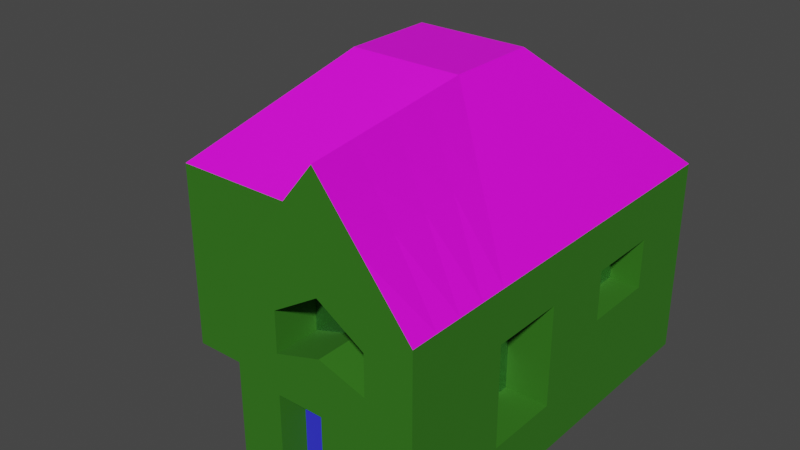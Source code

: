 # Source: ouse3.blend  (saved by Blender 2.90.8; exported with 4.5.12 LTS)
import bpy
from mathutils import Matrix  # noqa: F401  (used for matrix-valued properties, if any)

bpy.ops.wm.read_factory_settings(use_empty=True)
scene = bpy.context.scene
scene.name = 'Scene'

# ---- collections
col_collection = bpy.data.collections.new('Collection'); scene.collection.children.link(col_collection)

# ---- images (referenced by path relative to the original .blend; pixels are not part of the script)
import os
ASSET_DIR = os.environ.get("B2B_ASSET_DIR", "")  # directory of the original .blend (textures are referenced by path, not embedded)
HERE = os.path.dirname(os.path.abspath(__file__))  # packed textures are extracted next to this script under _unpacked/

def load_image(name, relpath, width, height, colorspace="sRGB"):
    """Load a texture the original file referenced (path relative to the .blend, or extracted next to this script)."""
    p = next((c for c in (os.path.join(HERE, relpath), os.path.join(ASSET_DIR, relpath)) if relpath and os.path.exists(c)), "")
    if p:
        img = bpy.data.images.load(p, check_existing=True)
        img.name = name
    else:  # same state as the original file: an image datablock whose file is absent (Cycles renders it pink)
        img = bpy.data.images.new(name, width, height)
        img.source = "FILE"
        img.filepath = "//" + (relpath or name)
    img.colorspace_settings.name = colorspace
    return img
img_snowyground_jpg = load_image('snowyground.jpg', 'snowyground.jpg', 1024, 1024, 'sRGB')

# ---- materials (node trees are filled in below, after node groups)
mat_house = bpy.data.materials.new('House')
mat_house.alpha_threshold = 0.0
mat_house.use_transparent_shadow = False
mat_house.line_color = (0.0, 0.0, 0.0, 1.0)
mat_material = bpy.data.materials.new('Material')
mat_material.use_transparent_shadow = False
mat_material_001 = bpy.data.materials.new('Material.001')
mat_material_001.use_transparent_shadow = False
mat_material_002 = bpy.data.materials.new('Material.002')
mat_material_002.use_transparent_shadow = False

# ---- material node trees
mat_house.use_nodes = True; mat_house.node_tree.nodes.clear()
_N = mat_house.node_tree.nodes; _L = mat_house.node_tree.links
n0 = _N.new('ShaderNodeOutputMaterial'); n0.name = 'Material Output'; n0.location = (300, 300)
n1 = _N.new('ShaderNodeBsdfPrincipled'); n1.name = 'Principled BSDF'; n1.location = (10, 300)
n1.distribution = 'GGX'
n1.subsurface_method = 'BURLEY'
n1.inputs[0].default_value = (0.02985, 0.1679, 0.007227, 1.0)
n1.inputs[2].default_value = 0.8972
n1.inputs[3].default_value = 1.45
n1.inputs[13].default_value = 0.3674
n1.inputs[27].default_value = (0.0, 0.0, 0.0, 1.0)
n1.inputs[28].default_value = 1.0
_L.new(n1.outputs[0], n0.inputs[0])
n0.is_active_output = True
mat_material.use_nodes = True; mat_material.node_tree.nodes.clear()
_N = mat_material.node_tree.nodes; _L = mat_material.node_tree.links
n0 = _N.new('ShaderNodeBsdfPrincipled'); n0.name = 'Principled BSDF'; n0.location = (10, 300)
n0.distribution = 'GGX'
n0.subsurface_method = 'BURLEY'
n0.inputs[0].default_value = (0.02751, 0.02745, 0.8, 1.0)
n0.inputs[2].default_value = 0.8646
n0.inputs[3].default_value = 1.45
n0.inputs[27].default_value = (0.0, 0.0, 0.0, 1.0)
n0.inputs[28].default_value = 1.0
n1 = _N.new('ShaderNodeOutputMaterial'); n1.name = 'Material Output'; n1.location = (300, 300)
_L.new(n0.outputs[0], n1.inputs[0])
n1.is_active_output = True
mat_material_001.use_nodes = True; mat_material_001.node_tree.nodes.clear()
_N = mat_material_001.node_tree.nodes; _L = mat_material_001.node_tree.links
n0 = _N.new('ShaderNodeBsdfPrincipled'); n0.name = 'Principled BSDF'; n0.location = (10, 300)
n0.distribution = 'GGX'
n0.subsurface_method = 'BURLEY'
n0.inputs[0].default_value = (0.5442, 0.638, 0.8, 1.0)
n0.inputs[1].default_value = 1.0
n0.inputs[2].default_value = 0.0
n0.inputs[3].default_value = 1.45
n0.inputs[27].default_value = (0.0, 0.0, 0.0, 1.0)
n0.inputs[28].default_value = 1.0
n1 = _N.new('ShaderNodeOutputMaterial'); n1.name = 'Material Output'; n1.location = (300, 300)
_L.new(n0.outputs[0], n1.inputs[0])
n1.is_active_output = True
mat_material_002.use_nodes = True; mat_material_002.node_tree.nodes.clear()
_N = mat_material_002.node_tree.nodes; _L = mat_material_002.node_tree.links
n0 = _N.new('ShaderNodeBsdfPrincipled'); n0.name = 'Principled BSDF'; n0.location = (10, 300)
n0.distribution = 'GGX'
n0.subsurface_method = 'BURLEY'
n0.inputs[3].default_value = 1.45
n0.inputs[27].default_value = (0.0, 0.0, 0.0, 1.0)
n0.inputs[28].default_value = 1.0
n1 = _N.new('ShaderNodeOutputMaterial'); n1.name = 'Material Output'; n1.location = (300, 300)
n2 = _N.new('ShaderNodeTexImage'); n2.name = 'Image Texture'; n2.location = (-280, 260)
n2.image = img_snowyground_jpg
_L.new(n0.outputs[0], n1.inputs[0])
_L.new(n2.outputs[0], n0.inputs[0])
n1.is_active_output = True

# ---- world
world_world = bpy.data.worlds.new('World'); scene.world = world_world
world_world.use_nodes = True; world_world.node_tree.nodes.clear()
_N = world_world.node_tree.nodes; _L = world_world.node_tree.links
n0 = _N.new('ShaderNodeOutputWorld'); n0.name = 'World Output'; n0.location = (300, 300)
n1 = _N.new('ShaderNodeBackground'); n1.name = 'Background'; n1.location = (10, 300)
n1.inputs[0].default_value = (0.05088, 0.05088, 0.05088, 1.0)
_L.new(n1.outputs[0], n0.inputs[0])
n0.is_active_output = True
world_world.color = (0.05088, 0.05088, 0.05088)
world_world.use_sun_shadow = False
world_world.sun_shadow_jitter_overblur = 0.0

# ---- meshes
me_cube = bpy.data.meshes.new('Cube')
me_cube.from_pydata([(1.0, 1.0, 1.0), (1.0, 1.0, -1.0), (1.0, -1.0, 1.0), (1.0, -1.0, -1.0), (-1.0, 1.0, 1.0), (-1.0, 1.0, -1.0), (-1.0, -1.0, 1.0), (-1.0, -1.0, -1.0), (0.3201, -0.3201, 2.13), (-0.3201, -0.3201, 2.13), (0.3201, 0.3201, 2.13), (-0.3201, 0.3201, 2.13), (1.0, -1.0, 1.0), (-1.0, -1.0, 1.0), (1.0, 1.0, 1.0), (-1.0, 1.0, 1.0), (1.0, 1.0, 0.0), (-1.0, -1.0, 0.0), (1.0, -1.0, 0.0), (-1.0, 1.0, 0.0), (0.0, 1.0, -1.0), (0.0, -1.0, 1.0), (0.0, -1.0, -1.0), (0.0, 1.0, 1.0), (0.0, -1.0, 1.0), (0.0, 1.0, 1.0), (0.0, -0.3201, 2.13), (0.0, 0.3201, 2.13), (0.0, 1.0, 0.0), (0.0, -1.0, 0.0), (0.5, -1.0, -1.0), (0.5, 1.0, 1.0), (0.5, 1.0, 1.0), (0.16, 0.3201, 2.13), (0.5, 1.0, 0.0), (0.5, 1.0, -1.0), (0.3186, -0.3047, 2.13), (0.5, -1.0, 1.0), (0.16, -0.3201, 2.13), (-0.5, 1.0, -1.0), (-0.5, -1.0, 1.0), (-0.5, -1.0, 1.0), (-0.16, -0.3201, 2.13), (-0.5, -1.0, 0.0), (-0.5, -1.0, -1.0), (-0.5, 1.0, 1.0), (-0.5, 1.0, 1.0), (-0.16, 0.3201, 2.13), (-0.5, 1.0, 0.0), (1.0, -1.721, 0.0), (1.0, -1.721, -1.0), (0.5, -1.721, -1.0), (1.0, -1.721, 1.0), (0.5, -1.721, 2.13), (0.0, -1.721, 1.0), (0.5, -1.721, 0.0), (0.0, -1.721, 0.0), (0.0, -1.721, -1.0), (0.25, 1.0, -1.0), (0.1593, -0.6523, 1.565), (0.25, -1.0, 1.0), (0.08002, -0.3201, 2.13), (0.25, -1.0, -1.0), (0.25, 1.0, 1.0), (0.25, 1.0, 1.0), (0.08002, 0.3201, 2.13), (0.25, 1.0, 0.0), (0.25, -1.721, 1.565), (0.25, -1.721, 0.0), (0.25, -1.721, -1.0), (0.75, -1.0, -1.0), (0.75, 1.0, 1.0), (0.75, 1.0, 1.0), (0.2401, 0.3201, 2.13), (0.75, 1.0, 0.0), (0.75, 1.0, -1.0), (0.6593, -0.6523, 1.565), (0.75, -1.0, 1.0), (0.2401, -0.3201, 2.13), (0.75, -1.721, -1.0), (0.75, -1.721, 1.565), (0.75, -1.721, 0.0), (-1.0, -1.0, 0.5), (1.0, 1.0, 0.5), (1.0, -1.0, 0.5), (-1.0, 1.0, 0.5), (0.0, 1.0, 0.5), (0.0, -1.0, 0.5), (0.5, 1.0, 0.5), (-0.5, 1.0, 0.5), (-0.5, -1.0, 0.5), (1.0, -1.721, 0.5), (0.0, -1.721, 0.5), (0.5, -1.721, 1.065), (0.25, -1.721, 0.7824), (0.25, 1.0, 0.5), (0.75, -1.721, 0.7824), (0.75, 1.0, 0.5), (1.0, 1.0, -0.5), (1.0, -1.0, -0.5), (-1.0, 1.0, -0.5), (-1.0, -1.0, -0.5), (0.0, -1.0, -0.5), (0.0, 1.0, -0.5), (0.5, 1.0, -0.5), (-0.5, 1.0, -0.5), (-0.5, -1.0, -0.5), (1.0, -1.721, -0.5), (0.0, -1.721, -0.5), (0.5, -1.721, -0.5), (0.25, -1.721, -0.5), (0.25, 1.0, -0.5), (0.75, -1.721, -0.5), (0.75, 1.0, -0.5), (-1.0, 0.0, -1.0), (1.0, 0.0, 1.0), (-1.0, 0.0, 1.0), (1.0, 0.0, -1.0), (1.0, 0.0, 1.0), (-1.0, 0.0, 1.0), (0.3201, 0.0, 2.13), (-0.3201, 0.0, 2.13), (1.0, 0.0, 0.0), (-1.0, 0.0, 0.0), (0.0, 0.0, 2.13), (0.0, 0.0, -1.0), (0.16, 0.0, 2.13), (0.5, 0.0, -1.0), (-0.5, 0.0, -1.0), (-0.16, 0.0, 2.13), (0.25, 0.0, -1.0), (0.08002, 0.0, 2.13), (0.2401, 0.0, 2.13), (0.75, 0.0, -1.0), (1.0, 0.0, 0.5), (-1.0, 0.0, 0.5), (-1.0, 0.0, -0.5), (1.0, 0.0, -0.5), (-1.0, 0.5, 1.0), (1.0, 0.5, -1.0), (-1.0, 0.5, 1.0), (-0.3201, 0.16, 2.13), (-1.0, 0.5, 0.0), (-1.0, 0.5, 0.5), (-1.0, 0.5, -0.5), (-1.0, 0.5, -1.0), (1.0, 0.5, 1.0), (1.0, 0.5, 1.0), (0.3201, 0.16, 2.13), (1.0, 0.5, 0.0), (0.0, 0.16, 2.13), (0.0, 0.5, -1.0), (0.16, 0.16, 2.13), (0.5, 0.5, -1.0), (-0.5, 0.5, -1.0), (-0.16, 0.16, 2.13), (0.25, 0.5, -1.0), (0.08002, 0.16, 2.13), (0.2401, 0.16, 2.13), (0.75, 0.5, -1.0), (1.0, 0.5, 0.5), (1.0, 0.5, -0.5), (-1.0, -0.5, -1.0), (1.0, -0.5, 1.0), (1.0, -0.5, 1.0), (0.3201, -0.16, 2.13), (1.0, -0.5, 0.0), (0.0, -0.16, 2.13), (0.0, -0.5, -1.0), (0.16, -0.16, 2.13), (0.5, -0.5, -1.0), (-0.5, -0.5, -1.0), (-0.16, -0.16, 2.13), (0.25, -0.5, -1.0), (0.08002, -0.16, 2.13), (0.2401, -0.16, 2.13), (0.75, -0.5, -1.0), (1.0, -0.5, 0.5), (1.0, -0.5, -0.5), (-1.0, -0.5, 1.0), (1.0, -0.5, -1.0), (-1.0, -0.5, 1.0), (-0.3201, -0.16, 2.13), (-1.0, -0.5, 0.0), (-1.0, -0.5, 0.5), (-1.0, -0.5, -0.5), (-0.75, 1.0, -1.0), (-0.75, -1.0, 1.0), (-0.75, -1.0, 1.0), (-0.2401, -0.3201, 2.13), (-0.75, -1.0, 0.0), (-0.75, -1.0, -1.0), (-0.75, 1.0, 1.0), (-0.75, 1.0, 1.0), (-0.2401, 0.3201, 2.13), (-0.75, 1.0, 0.0), (-0.75, 1.0, 0.5), (-0.75, -1.0, 0.5), (-0.75, 1.0, -0.5), (-0.75, -1.0, -0.5), (-0.75, 0.0, -1.0), (-0.2401, 0.0, 2.13), (-0.2401, 0.16, 2.13), (-0.75, 0.5, -1.0), (-0.75, -0.5, -1.0), (-0.2401, -0.16, 2.13), (-0.25, -1.0, -1.0), (-0.25, 1.0, 1.0), (-0.25, 1.0, 1.0), (-0.08002, 0.3201, 2.13), (-0.25, 1.0, 0.0), (-0.25, 1.0, -1.0), (-0.25, -1.0, 1.0), (-0.25, -1.0, 1.0), (-0.08002, -0.3201, 2.13), (-0.25, -1.0, 0.0), (-0.25, -1.0, 0.5), (-0.25, 1.0, 0.5), (-0.25, -1.0, -0.5), (-0.25, 1.0, -0.5), (-0.08002, 0.0, 2.13), (-0.25, 0.0, -1.0), (-0.25, 0.5, -1.0), (-0.08002, 0.16, 2.13), (-0.08002, -0.16, 2.13), (-0.25, -0.5, -1.0), (0.375, -1.0, -1.0), (0.375, 1.0, 1.0), (0.375, 1.0, 1.0), (0.12, 0.3201, 2.13), (0.375, 1.0, 0.0), (0.375, -1.721, -1.0), (0.375, 1.0, -1.0), (0.239, -0.4785, 1.847), (0.375, -1.0, 1.0), (0.12, -0.3201, 2.13), (0.375, -1.721, 1.847), (0.375, -1.721, 0.0), (0.375, -1.721, 0.9236), (0.375, 1.0, 0.5), (0.375, 1.0, -0.5), (0.12, 0.0, 2.13), (0.375, 0.0, -1.0), (0.375, 0.5, -1.0), (0.12, 0.16, 2.13), (0.12, -0.16, 2.13), (0.375, -0.5, -1.0), (0.625, 1.0, -1.0), (0.489, -0.4785, 1.847), (0.625, -1.0, 1.0), (0.2001, -0.3201, 2.13), (0.625, -1.721, 1.847), (0.625, -1.721, 0.0), (0.625, -1.0, -1.0), (0.625, 1.0, 1.0), (0.625, 1.0, 1.0), (0.2001, 0.3201, 2.13), (0.625, 1.0, 0.0), (0.625, -1.721, -1.0), (0.625, 1.0, 0.5), (0.625, -1.721, 0.9236), (0.625, 1.0, -0.5), (0.625, -1.721, -0.5), (0.625, 0.0, -1.0), (0.2001, 0.0, 2.13), (0.2001, 0.16, 2.13), (0.625, 0.5, -1.0), (0.625, -0.5, -1.0), (0.2001, -0.16, 2.13), (1.0, 1.0, 0.25), (1.0, -1.0, 0.25), (-1.0, 1.0, 0.25), (0.0, 1.0, 0.25), (0.0, -1.0, 0.25), (0.5, 1.0, 0.25), (-0.5, 1.0, 0.25), (-0.5, -1.0, 0.25), (1.0, -1.721, 0.25), (0.0, -1.721, 0.25), (0.5, -1.721, 0.5324), (0.25, -1.721, 0.3912), (0.25, 1.0, 0.25), (0.75, -1.721, 0.3912), (0.75, 1.0, 0.25), (-1.0, -1.0, 0.25), (-0.8065, -0.5, 0.0), (1.0, 0.0, 0.25), (1.0, 0.5, 0.25), (-1.0, 0.5, 0.25), (-1.0, -0.5, 0.25), (1.0, -0.5, 0.25), (-0.75, -1.0, 0.25), (-0.75, 1.0, 0.25), (-0.25, 1.0, 0.25), (-0.25, -1.0, 0.25), (0.375, 1.0, 0.25), (0.375, -1.721, 0.4618), (0.625, -1.721, 0.4618), (0.0, 0.8355, 0.25), (0.375, -1.533, -1.0), (0.5, -1.533, -1.0), (0.5, -1.533, -0.5), (0.375, -1.533, 0.0), (0.25, -1.533, 0.0), (0.25, -1.533, -0.5), (0.25, -1.533, -1.0), (0.5, -1.533, 0.0), (0.375, -1.533, -0.5), (0.9951, -1.692, 0.2351), (-0.004897, -1.692, 0.2351), (0.4951, -1.692, 0.5175), (0.2451, -1.692, 0.3763), (0.7451, -1.692, 0.3763), (0.3701, -1.692, 0.4469), (0.6201, -1.692, 0.4469), (0.375, -1.423, 0.9236), (0.25, -1.423, 0.7824), (0.625, -1.423, 0.9236), (0.5, -1.423, 1.065), (0.75, -1.423, 0.7824), (0.5, -1.423, 0.5324), (0.25, -1.423, 0.3912), (0.75, -1.423, 0.3912), (0.375, -1.423, 0.4618), (0.625, -1.423, 0.4618), (0.8321, 0.5, 0.0), (0.8321, 0.0, 0.0), (0.8321, 0.5, 0.5), (0.8321, 0.0, 0.5), (0.8321, 0.0, 0.25), (0.8321, 0.5, 0.25), (0.7645, -1.0, 0.25), (0.7645, -1.0, 0.0), (0.7645, -0.5, 0.0), (0.7645, -0.5, 0.5), (0.7645, -1.0, 0.5), (0.7645, -1.0, -0.5), (0.7645, -0.5, -0.5), (0.7645, -0.5, 0.25), (0.5, 0.5018, 0.25), (0.5, 0.5018, 0.0), (0.625, 0.5018, 0.0), (0.75, 0.5018, 0.0), (0.75, 0.5018, 0.25), (0.625, 0.5018, 0.5), (0.75, 0.5018, 0.5), (0.5, 0.5018, 0.5), (0.625, 0.5018, 0.25), (0.0, 0.8355, 0.0), (0.25, 0.8355, 0.0), (0.25, 0.8355, 0.25), (0.0, 0.8355, 0.5), (0.25, 0.8355, 0.5), (-0.25, 0.8462, -1.0), (-0.5, 0.8462, -1.0), (-0.5, 0.8462, -0.5), (-0.5, 0.8462, 0.0), (-0.25, 0.8462, 0.0), (-0.25, 0.8462, -0.5), (-0.6764, -0.5, 0.0), (-0.6764, 0.0, 0.0), (-0.6764, -0.5, 0.5), (-0.6764, 0.0, 0.5), (0.66, -0.66, 1.565), (-0.6764, 0.5, 0.0), (-0.6764, 0.5, 0.5), (-0.6764, 0.5, 0.25), (-0.6764, -0.5, 0.25), (-0.8065, 0.0, 0.0), (-0.8065, -0.5, 0.5), (-0.8065, 0.0, 0.5), (-0.8065, 0.0, 0.25), (-0.8065, 0.5, 0.0), (-0.8065, 0.5, 0.5), (-0.8065, 0.5, 0.25), (-0.8065, -0.5, 0.25), (-0.66, -0.66, 1.565), (0.66, 0.66, 1.565), (-0.66, 0.66, 1.565), (0.0, 0.66, 1.565), (0.0, -0.66, 1.565), (0.33, -0.66, 1.565), (0.33, 0.66, 1.565), (-0.33, 0.66, 1.565), (-0.33, -0.66, 1.565), (0.165, 0.66, 1.565), (0.165, -0.66, 1.565), (0.495, -0.66, 1.565), (0.495, 0.66, 1.565), (-0.66, 0.0, 1.565), (0.66, 0.0, 1.565), (0.66, 0.33, 1.565), (-0.66, 0.33, 1.565), (-0.66, -0.33, 1.565), (0.66, -0.33, 1.565), (-0.495, 0.66, 1.565), (-0.495, -0.66, 1.565), (-0.165, -0.66, 1.565), (-0.165, 0.66, 1.565), (0.2475, -0.66, 1.565), (0.2475, 0.66, 1.565), (0.4125, 0.66, 1.565), (0.4125, -0.66, 1.565), (0.4901, -0.4901, 1.847), (0.4901, 0.4901, 1.847), (-0.4901, -0.4901, 1.847), (-0.4901, 0.4901, 1.847), (0.0, 0.4901, 1.847), (0.0, -0.4901, 1.847), (0.245, -0.4901, 1.847), (0.245, 0.4901, 1.847), (-0.245, 0.4901, 1.847), (-0.245, -0.4901, 1.847), (0.1225, 0.4901, 1.847), (0.1225, -0.4901, 1.847), (0.3675, -0.4901, 1.847), (0.3675, 0.4901, 1.847), (-0.4901, 0.0, 1.847), (0.4901, 0.0, 1.847), (0.4901, 0.245, 1.847), (-0.4901, 0.245, 1.847), (-0.4901, -0.245, 1.847), (0.4901, -0.245, 1.847), (-0.3675, 0.4901, 1.847), (-0.3675, -0.4901, 1.847), (-0.1225, -0.4901, 1.847), (-0.1225, 0.4901, 1.847), (0.1838, -0.4901, 1.847), (0.1838, 0.4901, 1.847), (0.3063, 0.4901, 1.847), (0.3063, -0.4901, 1.847), (0.0, -1.361, -1.0), (0.5, -1.361, -1.0), (1.0, -1.361, 1.0), (0.4093, -1.013, 2.13), (1.0, -1.361, -1.0), (1.0, -1.361, 0.0), (0.0, -1.361, 1.0), (0.0, -1.361, 0.0), (0.2047, -1.187, 1.565), (0.25, -1.361, -1.0), (0.7047, -1.187, 1.565), (0.75, -1.361, -1.0), (0.0, -1.361, 0.5), (1.0, -1.361, 0.5), (0.0, -1.361, -0.5), (1.0, -1.361, -0.5), (0.307, -1.1, 1.847), (0.375, -1.361, -1.0), (0.625, -1.361, -1.0), (0.557, -1.1, 1.847), (1.0, -1.361, 0.25), (0.0, -1.361, 0.25), (0.5, -1.541, -1.0), (0.4547, -1.367, 2.13), (1.0, -1.541, -1.0), (0.0, -1.541, 1.0), (0.2273, -1.454, 1.565), (0.25, -1.541, -1.0), (0.7273, -1.454, 1.565), (0.75, -1.541, -1.0), (0.0, -1.541, 0.5), (1.0, -1.541, 0.5), (0.0, -1.541, -0.5), (1.0, -1.541, -0.5), (0.341, -1.411, 1.847), (0.375, -1.541, -1.0), (0.625, -1.541, -1.0), (0.591, -1.411, 1.847), (1.0, -1.541, 0.25), (0.0, -1.541, 0.25), (0.0, -1.541, -1.0), (1.0, -1.541, 1.0), (1.0, -1.541, 0.0), (0.0, -1.541, 0.0), (0.0, -1.18, -1.0), (1.0, -1.18, 1.0), (1.0, -1.18, 0.0), (0.0, -1.18, 0.0), (0.5, -1.18, -1.0), (0.364, -0.6588, 2.13), (1.0, -1.18, -1.0), (0.0, -1.18, 1.0), (0.182, -0.9196, 1.565), (0.25, -1.18, -1.0), (0.682, -0.9196, 1.565), (0.75, -1.18, -1.0), (0.0, -1.18, 0.5), (1.0, -1.18, 0.5), (0.0, -1.18, -0.5), (1.0, -1.18, -0.5), (0.273, -0.7892, 1.847), (0.375, -1.18, -1.0), (0.625, -1.18, -1.0), (0.523, -0.7892, 1.847), (1.0, -1.18, 0.25), (0.0, -1.18, 0.25)], [], [(179, 6, 13, 181), (197, 187, 6, 82), (143, 138, 4, 85), (176, 180, 3, 70), (177, 163, 2, 84), (97, 71, 0, 83), (205, 182, 9, 189), (146, 0, 14, 147), (192, 4, 15, 193), (76, 2, 12, 77), (396, 376, 13, 188), (394, 363, 12, 164), (392, 378, 15, 140), (388, 377, 14, 72), (113, 74, 16, 98), (178, 166, 333, 337), (144, 142, 19, 100), (199, 190, 17, 101), (462, 472, 52, 91), (219, 210, 28, 103), (398, 379, 25, 208), (386, 380, 24, 60), (212, 21, 24, 213), (63, 23, 25, 64), (174, 167, 26, 61), (217, 207, 23, 86), (225, 168, 22, 206), (460, 455, 50, 79), (466, 453, 51, 231), (268, 169, 38, 250), (254, 31, 32, 255), (402, 381, 37, 249), (468, 454, 53, 251), (240, 230, 34, 104), (400, 382, 32, 228), (233, 36, 37, 234), (239, 227, 31, 88), (246, 170, 30, 226), (204, 171, 44, 191), (196, 192, 45, 89), (187, 40, 41, 188), (395, 383, 46, 193), (198, 195, 48, 105), (218, 215, 43, 106), (397, 384, 41, 213), (207, 45, 46, 208), (224, 172, 42, 214), (216, 212, 40, 90), (110, 68, 56, 108), (94, 67, 54, 92), (260, 251, 53, 93), (262, 252, 55, 109), (464, 473, 49, 107), (457, 456, 54, 67), (463, 471, 57, 108), (470, 474, 56, 278), (465, 457, 67, 236), (238, 236, 67, 94), (55, 237, 302, 306), (168, 173, 62, 22), (86, 23, 63, 95), (21, 59, 60, 24), (379, 385, 64, 25), (103, 28, 66, 111), (471, 458, 69, 57), (245, 174, 61, 235), (227, 63, 64, 228), (399, 386, 60, 234), (107, 49, 81, 112), (91, 52, 80, 96), (472, 459, 80, 52), (363, 387, 77, 12), (0, 71, 72, 14), (165, 175, 78, 8), (467, 460, 79, 258), (261, 257, 74, 113), (401, 388, 72, 255), (248, 76, 77, 249), (259, 254, 71, 97), (267, 176, 70, 253), (74, 257, 341, 342), (277, 91, 96, 282), (28, 272, 298, 348), (96, 260, 317, 319), (456, 461, 92, 54), (282, 96, 319, 322), (280, 94, 92, 278), (294, 216, 90, 276), (292, 196, 89, 275), (295, 239, 88, 274), (293, 217, 86, 272), (469, 462, 91, 277), (283, 97, 83, 269), (290, 177, 334, 338), (288, 143, 85, 271), (291, 197, 82, 284), (247, 261, 113, 75), (50, 107, 112, 79), (20, 103, 111, 58), (237, 68, 303, 302), (474, 463, 108, 56), (455, 464, 107, 50), (258, 262, 109, 51), (69, 110, 108, 57), (206, 218, 106, 44), (186, 198, 105, 39), (232, 240, 104, 35), (211, 219, 103, 20), (191, 199, 101, 7), (145, 144, 100, 5), (180, 178, 99, 3), (75, 113, 98, 1), (139, 161, 137, 117), (162, 185, 136, 114), (184, 135, 362, 361), (134, 286, 329, 328), (266, 159, 133, 263), (148, 158, 132, 120), (244, 157, 131, 241), (151, 156, 130, 125), (223, 155, 129, 220), (203, 154, 128, 200), (243, 153, 127, 242), (265, 152, 126, 264), (222, 151, 125, 221), (157, 150, 124, 131), (185, 183, 123, 136), (161, 149, 122, 137), (393, 389, 119, 181), (391, 390, 118, 147), (163, 115, 118, 164), (202, 141, 121, 201), (160, 146, 115, 134), (159, 139, 117, 133), (184, 179, 116, 135), (138, 116, 119, 140), (4, 138, 140, 15), (75, 1, 139, 159), (83, 0, 146, 160), (194, 11, 141, 202), (377, 391, 147, 14), (98, 16, 149, 161), (65, 27, 150, 157), (211, 20, 151, 222), (256, 33, 152, 265), (232, 35, 153, 243), (186, 39, 154, 203), (209, 47, 155, 223), (20, 58, 156, 151), (229, 65, 157, 244), (10, 73, 158, 148), (247, 75, 159, 266), (269, 83, 160, 287), (1, 98, 161, 139), (114, 136, 144, 145), (143, 288, 366, 365), (136, 123, 142, 144), (389, 392, 140, 119), (115, 146, 147, 118), (135, 116, 138, 143), (82, 6, 179, 184), (2, 163, 164, 12), (376, 393, 181, 13), (101, 17, 183, 185), (284, 82, 184, 289), (7, 101, 185, 162), (117, 137, 178, 180), (286, 134, 177, 290), (263, 133, 176, 267), (120, 132, 175, 165), (241, 131, 174, 245), (125, 130, 173, 168), (220, 129, 172, 224), (200, 128, 171, 204), (242, 127, 170, 246), (264, 126, 169, 268), (221, 125, 168, 225), (131, 124, 167, 174), (137, 122, 166, 178), (390, 394, 164, 118), (201, 121, 182, 205), (134, 115, 163, 177), (133, 117, 180, 176), (116, 179, 181, 119), (129, 201, 205, 172), (114, 200, 204, 162), (5, 186, 203, 145), (47, 194, 202, 155), (155, 202, 201, 129), (145, 203, 200, 114), (44, 106, 199, 191), (5, 100, 198, 186), (276, 90, 197, 291), (271, 85, 196, 292), (100, 19, 195, 198), (378, 395, 193, 15), (6, 187, 188, 13), (85, 4, 192, 196), (162, 204, 191, 7), (106, 43, 190, 199), (384, 396, 188, 41), (45, 192, 193, 46), (172, 205, 189, 42), (90, 40, 187, 197), (128, 221, 225, 171), (124, 220, 224, 167), (27, 209, 223, 150), (39, 211, 222, 154), (154, 222, 221, 128), (150, 223, 220, 124), (219, 211, 353, 358), (22, 102, 218, 206), (275, 89, 217, 293), (273, 87, 216, 294), (87, 21, 212, 216), (167, 224, 214, 26), (23, 207, 208, 25), (380, 397, 213, 24), (102, 29, 215, 218), (171, 225, 206, 44), (89, 45, 207, 217), (40, 212, 213, 41), (383, 398, 208, 46), (210, 219, 358, 357), (130, 242, 246, 173), (126, 241, 245, 169), (33, 229, 244, 152), (58, 232, 243, 156), (156, 243, 242, 130), (152, 244, 241, 126), (58, 111, 240, 232), (110, 69, 305, 304), (281, 95, 239, 295), (93, 238, 315, 318), (381, 399, 234, 37), (31, 227, 228, 32), (169, 245, 235, 38), (109, 55, 306, 301), (93, 53, 236, 238), (454, 465, 236, 53), (173, 246, 226, 62), (95, 63, 227, 239), (59, 233, 234, 60), (385, 400, 228, 64), (111, 66, 230, 240), (458, 466, 231, 69), (132, 264, 268, 175), (127, 263, 267, 170), (35, 247, 266, 153), (73, 256, 265, 158), (158, 265, 264, 132), (153, 266, 263, 127), (79, 112, 262, 258), (35, 104, 261, 247), (260, 93, 318, 317), (34, 274, 339, 340), (170, 267, 253, 30), (88, 31, 254, 259), (36, 248, 249, 37), (382, 401, 255, 32), (104, 34, 257, 261), (453, 467, 258, 51), (112, 81, 252, 262), (96, 80, 251, 260), (459, 468, 251, 80), (387, 402, 249, 77), (71, 254, 255, 72), (175, 268, 250, 78), (257, 34, 340, 341), (81, 282, 297, 252), (55, 279, 296, 237), (66, 281, 295, 230), (29, 273, 294, 215), (48, 275, 293, 210), (19, 271, 292, 195), (43, 276, 291, 190), (122, 286, 290, 166), (17, 284, 289, 183), (288, 142, 364, 366), (16, 269, 287, 149), (286, 122, 326, 329), (183, 289, 367, 359), (190, 291, 284, 17), (142, 288, 271, 19), (84, 270, 331, 335), (74, 283, 269, 16), (473, 469, 277, 49), (210, 293, 272, 28), (230, 295, 274, 34), (195, 292, 275, 48), (215, 294, 276, 43), (68, 280, 278, 56), (252, 297, 279, 55), (237, 296, 280, 68), (95, 281, 350, 352), (49, 277, 282, 81), (88, 259, 344, 346), (461, 470, 278, 92), (307, 302, 303, 304), (299, 307, 304, 305), (300, 301, 307, 299), (301, 306, 302, 307), (51, 109, 301, 300), (68, 110, 304, 303), (231, 51, 300, 299), (69, 231, 299, 305), (296, 279, 310, 313), (279, 297, 314, 310), (282, 277, 308, 312), (280, 296, 313, 311), (297, 282, 312, 314), (278, 280, 311, 309), (323, 315, 316, 321), (324, 317, 318, 320), (320, 318, 315, 323), (322, 319, 317, 324), (279, 297, 324, 320), (238, 94, 316, 315), (297, 282, 322, 324), (280, 296, 323, 321), (94, 280, 321, 316), (296, 279, 320, 323), (330, 327, 328, 329), (325, 330, 329, 326), (122, 149, 325, 326), (287, 160, 327, 330), (149, 287, 330, 325), (160, 134, 328, 327), (337, 333, 332, 336), (338, 334, 335, 331), (333, 338, 331, 332), (166, 290, 338, 333), (270, 18, 332, 331), (18, 99, 336, 332), (177, 84, 335, 334), (99, 178, 337, 336), (347, 344, 345, 343), (339, 346, 344, 347), (340, 339, 347, 341), (341, 347, 343, 342), (283, 74, 342, 343), (274, 88, 346, 339), (97, 283, 343, 345), (259, 97, 345, 344), (298, 351, 352, 350), (348, 298, 350, 349), (281, 66, 349, 350), (66, 28, 348, 349), (86, 95, 352, 351), (272, 86, 351, 298), (354, 355, 358, 353), (355, 356, 357, 358), (48, 210, 357, 356), (105, 48, 356, 355), (211, 39, 354, 353), (39, 105, 355, 354), (364, 360, 368, 372), (366, 364, 372, 374), (367, 361, 369, 375), (360, 359, 285, 368), (142, 123, 360, 364), (289, 184, 361, 367), (123, 183, 359, 360), (135, 143, 365, 362), (375, 369, 370, 371), (371, 370, 373, 374), (368, 371, 374, 372), (285, 375, 371, 368), (361, 362, 370, 369), (365, 366, 374, 373), (359, 367, 375, 285), (362, 365, 373, 370), (415, 430, 402, 387), (410, 429, 401, 382), (413, 428, 400, 385), (409, 427, 399, 381), (411, 426, 398, 383), (408, 425, 397, 380), (412, 424, 396, 384), (406, 423, 395, 378), (418, 422, 394, 390), (405, 421, 393, 376), (417, 420, 392, 389), (404, 419, 391, 377), (419, 418, 390, 391), (421, 417, 389, 393), (429, 416, 388, 401), (403, 415, 387, 363), (427, 414, 386, 399), (407, 413, 385, 379), (425, 412, 384, 397), (423, 411, 383, 395), (428, 410, 382, 400), (430, 409, 381, 402), (414, 408, 380, 386), (426, 407, 379, 398), (416, 404, 377, 388), (420, 406, 378, 392), (422, 403, 363, 394), (424, 405, 376, 396), (189, 9, 405, 424), (165, 8, 403, 422), (141, 11, 406, 420), (73, 10, 404, 416), (209, 27, 407, 426), (61, 26, 408, 414), (250, 38, 409, 430), (229, 33, 410, 428), (194, 47, 411, 423), (214, 42, 412, 425), (27, 65, 413, 407), (235, 61, 414, 427), (8, 78, 415, 403), (256, 73, 416, 429), (182, 121, 417, 421), (148, 120, 418, 419), (10, 148, 419, 404), (121, 141, 420, 417), (9, 182, 421, 405), (120, 165, 422, 418), (11, 194, 423, 406), (42, 189, 424, 412), (26, 214, 425, 408), (47, 209, 426, 411), (38, 235, 427, 409), (65, 229, 428, 413), (33, 256, 429, 410), (78, 250, 430, 415), (487, 496, 452, 443), (477, 495, 451, 436), (485, 494, 450, 441), (479, 493, 449, 432), (484, 492, 448, 440), (480, 491, 447, 434), (481, 490, 446, 435), (478, 489, 445, 438), (495, 488, 444, 451), (482, 487, 443, 437), (493, 486, 442, 449), (476, 485, 441, 433), (475, 484, 440, 431), (491, 483, 439, 447), (496, 478, 438, 452), (489, 475, 431, 445), (483, 482, 437, 439), (490, 477, 436, 446), (494, 480, 434, 450), (492, 479, 432, 448), (486, 481, 435, 442), (488, 476, 433, 444), (443, 452, 470, 461), (436, 451, 469, 473), (441, 450, 468, 459), (432, 449, 467, 453), (440, 448, 466, 458), (434, 447, 465, 454), (435, 446, 464, 455), (438, 445, 463, 474), (451, 444, 462, 469), (437, 443, 461, 456), (449, 442, 460, 467), (433, 441, 459, 472), (431, 440, 458, 471), (447, 439, 457, 465), (452, 438, 474, 470), (445, 431, 471, 463), (439, 437, 456, 457), (446, 436, 473, 464), (450, 434, 454, 468), (448, 432, 453, 466), (442, 435, 455, 460), (444, 433, 472, 462), (84, 2, 476, 488), (70, 3, 481, 486), (226, 30, 479, 492), (248, 36, 480, 494), (99, 18, 477, 490), (59, 21, 482, 483), (102, 22, 475, 489), (273, 29, 478, 496), (233, 59, 483, 491), (22, 62, 484, 475), (2, 76, 485, 476), (253, 70, 486, 493), (21, 87, 487, 482), (270, 84, 488, 495), (29, 102, 489, 478), (3, 99, 490, 481), (36, 233, 491, 480), (62, 226, 492, 484), (30, 253, 493, 479), (76, 248, 494, 485), (18, 270, 495, 477), (87, 273, 496, 487)])
me_cube.polygons.foreach_set('material_index', [0, 0, 0, 0, 0, 0, 3, 0, 0, 0, 3, 3, 3, 3, 0, 0, 0, 0, 0, 0, 3, 3, 0, 0, 3, 0, 0, 0, 0, 3, 0, 0, 3, 0, 3, 0, 0, 0, 0, 0, 0, 3, 0, 0, 3, 0, 3, 0, 0, 0, 0, 0, 0, 3, 0, 0, 3, 0, 0, 0, 0, 0, 3, 0, 0, 3, 0, 0, 0, 0, 3, 3, 0, 3, 0, 0, 3, 0, 0, 0, 0, 0, 0, 0, 0, 0, 0, 0, 0, 0, 0, 0, 0, 0, 0, 0, 0, 0, 0, 0, 0, 0, 0, 0, 0, 0, 0, 0, 0, 0, 0, 0, 0, 0, 0, 0, 0, 3, 3, 0, 3, 0, 0, 3, 0, 3, 0, 0, 3, 3, 0, 3, 0, 0, 0, 0, 0, 0, 0, 3, 3, 0, 3, 0, 3, 0, 0, 3, 0, 3, 3, 0, 0, 0, 0, 0, 0, 3, 0, 0, 0, 0, 3, 0, 0, 0, 0, 0, 0, 3, 3, 0, 3, 0, 0, 3, 0, 3, 0, 3, 3, 0, 0, 0, 3, 0, 0, 3, 3, 0, 0, 0, 0, 0, 0, 3, 0, 0, 0, 0, 3, 0, 3, 0, 0, 3, 3, 0, 0, 3, 0, 0, 0, 0, 0, 3, 0, 3, 0, 0, 0, 0, 3, 0, 0, 3, 3, 0, 0, 3, 0, 0, 0, 0, 0, 0, 3, 0, 0, 3, 0, 0, 0, 3, 0, 0, 3, 0, 0, 3, 3, 0, 0, 0, 0, 0, 0, 0, 0, 3, 0, 0, 0, 0, 3, 0, 0, 3, 0, 0, 0, 0, 0, 0, 0, 0, 0, 0, 0, 0, 0, 0, 0, 0, 0, 0, 0, 0, 0, 0, 0, 0, 0, 0, 0, 0, 0, 0, 1, 1, 1, 1, 0, 0, 0, 0, 0, 0, 0, 0, 0, 0, 2, 2, 2, 2, 0, 0, 0, 0, 0, 0, 2, 2, 0, 0, 0, 0, 2, 2, 2, 0, 0, 0, 0, 0, 2, 2, 2, 2, 0, 0, 0, 0, 2, 2, 0, 0, 0, 0, 1, 1, 0, 0, 0, 0, 0, 0, 0, 0, 0, 0, 0, 0, 2, 2, 2, 2, 0, 0, 0, 0, 0, 3, 3, 3, 3, 3, 3, 3, 3, 3, 3, 3, 3, 3, 3, 3, 3, 3, 3, 3, 3, 0, 3, 3, 3, 3, 3, 3, 3, 3, 3, 3, 3, 3, 3, 3, 3, 3, 3, 3, 3, 3, 3, 3, 3, 3, 3, 3, 3, 3, 3, 3, 3, 3, 3, 3, 0, 0, 3, 0, 0, 3, 0, 0, 0, 0, 0, 3, 0, 3, 0, 0, 3, 0, 3, 0, 0, 0, 0, 0, 3, 0, 0, 3, 0, 0, 0, 0, 0, 3, 0, 3, 0, 0, 3, 0, 3, 0, 0, 0, 0, 0, 0, 3, 0, 3, 0, 0, 3, 0, 3, 0, 0, 0, 0, 0, 3, 0, 0, 3, 0, 0])
_uv = me_cube.uv_layers.new(name='UVMap')
_uv.uv.foreach_set('vector', [0.625, 0.0625, 0.625, 0.0, 0.625, 0.0, 0.625, 0.0625, 0.5625, 0.9688, 0.625, 0.9688, 0.625, 1.0, 0.5625, 1.0, 0.5625, 0.1875, 0.625, 0.1875, 0.625, 0.25, 0.5625, 0.25, 0.3438, 0.6875, 0.375, 0.6875, 0.375, 0.75, 0.3438, 0.75, 0.5625, 0.6875, 0.625, 0.6875, 0.625, 0.75, 0.5625, 0.75, 0.5625, 0.4688, 0.625, 0.4688, 0.625, 0.5, 0.5625, 0.5, 0.78, 0.645, 0.79, 0.645, 0.79, 0.665, 0.78, 0.665, 0.625, 0.5625, 0.625, 0.5, 0.625, 0.5, 0.625, 0.5625, 0.625, 0.2812, 0.625, 0.25, 0.625, 0.25, 0.625, 0.2812, 0.625, 0.7812, 0.625, 0.75, 0.625, 0.75, 0.625, 0.7812, 0.8119, 0.7075, 0.8325, 0.7075, 0.875, 0.75, 0.8438, 0.75, 0.6675, 0.6663, 0.6675, 0.7075, 0.625, 0.75, 0.625, 0.6875, 0.8325, 0.5837, 0.8325, 0.5425, 0.875, 0.5, 0.875, 0.5625, 0.6881, 0.5425, 0.6675, 0.5425, 0.625, 0.5, 0.6562, 0.5, 0.4375, 0.4688, 0.5, 0.4688, 0.5, 0.5, 0.4375, 0.5, 0.4375, 0.6875, 0.5, 0.6875, 0.5, 0.6875, 0.4375, 0.6875, 0.4375, 0.1875, 0.5, 0.1875, 0.5, 0.25, 0.4375, 0.25, 0.4375, 0.9688, 0.5, 0.9688, 0.5, 1.0, 0.4375, 1.0, 0.5625, 0.75, 0.625, 0.75, 0.625, 0.75, 0.5625, 0.75, 0.4375, 0.3438, 0.5, 0.3438, 0.5, 0.375, 0.4375, 0.375, 0.7706, 0.5425, 0.75, 0.5425, 0.75, 0.5, 0.7812, 0.5, 0.7294, 0.7075, 0.75, 0.7075, 0.75, 0.75, 0.7188, 0.75, 0.625, 0.9062, 0.625, 0.875, 0.625, 0.875, 0.625, 0.9062, 0.625, 0.4062, 0.625, 0.375, 0.625, 0.375, 0.625, 0.4062, 0.74, 0.645, 0.75, 0.645, 0.75, 0.665, 0.74, 0.665, 0.5625, 0.3438, 0.625, 0.3438, 0.625, 0.375, 0.5625, 0.375, 0.2188, 0.6875, 0.25, 0.6875, 0.25, 0.75, 0.2188, 0.75, 0.3438, 0.75, 0.375, 0.75, 0.375, 0.75, 0.3438, 0.75, 0.2969, 0.75, 0.3125, 0.75, 0.3125, 0.75, 0.2969, 0.75, 0.725, 0.645, 0.73, 0.645, 0.73, 0.665, 0.725, 0.665, 0.625, 0.4531, 0.625, 0.4375, 0.625, 0.4375, 0.625, 0.4531, 0.6984, 0.7075, 0.7087, 0.7075, 0.6875, 0.75, 0.6719, 0.75, 0.625, 0.7969, 0.625, 0.8125, 0.625, 0.8125, 0.625, 0.7969, 0.4375, 0.4219, 0.5, 0.4219, 0.5, 0.4375, 0.4375, 0.4375, 0.7191, 0.5425, 0.7087, 0.5425, 0.6875, 0.5, 0.7031, 0.5, 0.625, 0.8281, 0.625, 0.8125, 0.625, 0.8125, 0.625, 0.8281, 0.5625, 0.4219, 0.625, 0.4219, 0.625, 0.4375, 0.5625, 0.4375, 0.2969, 0.6875, 0.3125, 0.6875, 0.3125, 0.75, 0.2969, 0.75, 0.1562, 0.6875, 0.1875, 0.6875, 0.1875, 0.75, 0.1562, 0.75, 0.5625, 0.2812, 0.625, 0.2812, 0.625, 0.3125, 0.5625, 0.3125, 0.625, 0.9688, 0.625, 0.9375, 0.625, 0.9375, 0.625, 0.9688, 0.8119, 0.5425, 0.7913, 0.5425, 0.8125, 0.5, 0.8438, 0.5, 0.4375, 0.2812, 0.5, 0.2812, 0.5, 0.3125, 0.4375, 0.3125, 0.4375, 0.9062, 0.5, 0.9062, 0.5, 0.9375, 0.4375, 0.9375, 0.7706, 0.7075, 0.7913, 0.7075, 0.8125, 0.75, 0.7812, 0.75, 0.625, 0.3438, 0.625, 0.3125, 0.625, 0.3125, 0.625, 0.3438, 0.76, 0.645, 0.77, 0.645, 0.77, 0.665, 0.76, 0.665, 0.5625, 0.9062, 0.625, 0.9062, 0.625, 0.9375, 0.5625, 0.9375, 0.4375, 0.8438, 0.5, 0.8438, 0.5, 0.875, 0.4375, 0.875, 0.5625, 0.8438, 0.625, 0.8438, 0.625, 0.875, 0.5625, 0.875, 0.5625, 0.7969, 0.625, 0.7969, 0.625, 0.8125, 0.5625, 0.8125, 0.4375, 0.7969, 0.5, 0.7969, 0.5, 0.8125, 0.4375, 0.8125, 0.4375, 0.75, 0.5, 0.75, 0.5, 0.75, 0.4375, 0.75, 0.625, 0.8437, 0.625, 0.875, 0.625, 0.875, 0.625, 0.8438, 0.4375, 0.875, 0.375, 0.875, 0.375, 0.875, 0.4375, 0.875, 0.5312, 0.875, 0.5, 0.875, 0.5, 0.875, 0.5312, 0.875, 0.625, 0.8281, 0.625, 0.8437, 0.625, 0.8438, 0.625, 0.8281, 0.5625, 0.8281, 0.625, 0.8281, 0.625, 0.8438, 0.5625, 0.8438, 0.5, 0.8125, 0.5, 0.8281, 0.5, 0.8281, 0.5, 0.8125, 0.25, 0.6875, 0.2812, 0.6875, 0.2812, 0.75, 0.25, 0.75, 0.5625, 0.375, 0.625, 0.375, 0.625, 0.4062, 0.5625, 0.4062, 0.625, 0.875, 0.625, 0.8438, 0.625, 0.8438, 0.625, 0.875, 0.75, 0.5425, 0.7294, 0.5425, 0.7188, 0.5, 0.75, 0.5, 0.4375, 0.375, 0.5, 0.375, 0.5, 0.4062, 0.4375, 0.4062, 0.25, 0.75, 0.2812, 0.75, 0.2812, 0.75, 0.25, 0.75, 0.735, 0.645, 0.74, 0.645, 0.74, 0.665, 0.735, 0.665, 0.625, 0.4219, 0.625, 0.4062, 0.625, 0.4062, 0.625, 0.4219, 0.7191, 0.7075, 0.7294, 0.7075, 0.7188, 0.75, 0.7031, 0.75, 0.4375, 0.75, 0.5, 0.75, 0.5, 0.7812, 0.4375, 0.7812, 0.5625, 0.75, 0.625, 0.75, 0.625, 0.7812, 0.5625, 0.7813, 0.625, 0.75, 0.625, 0.7812, 0.625, 0.7812, 0.625, 0.75, 0.6675, 0.7075, 0.6881, 0.7075, 0.6562, 0.75, 0.625, 0.75, 0.625, 0.5, 0.625, 0.4688, 0.625, 0.4688, 0.625, 0.5, 0.71, 0.645, 0.72, 0.645, 0.72, 0.665, 0.71, 0.665, 0.3281, 0.75, 0.3438, 0.75, 0.3438, 0.75, 0.3281, 0.75, 0.4375, 0.4531, 0.5, 0.4531, 0.5, 0.4688, 0.4375, 0.4688, 0.6984, 0.5425, 0.6881, 0.5425, 0.6562, 0.5, 0.6719, 0.5, 0.625, 0.7969, 0.625, 0.7812, 0.625, 0.7812, 0.625, 0.7969, 0.5625, 0.4531, 0.625, 0.4531, 0.625, 0.4688, 0.5625, 0.4688, 0.3281, 0.6875, 0.3438, 0.6875, 0.3438, 0.75, 0.3281, 0.75, 0.5, 0.4688, 0.5, 0.4531, 0.5, 0.4531, 0.5, 0.4688, 0.5312, 0.75, 0.5625, 0.75, 0.5625, 0.7813, 0.5312, 0.7813, 0.5, 0.375, 0.5312, 0.375, 0.5312, 0.375, 0.5, 0.375, 0.5625, 0.7813, 0.5625, 0.7969, 0.5625, 0.7969, 0.5625, 0.7813, 0.625, 0.875, 0.5625, 0.875, 0.5625, 0.875, 0.625, 0.875, 0.5312, 0.7813, 0.5625, 0.7813, 0.5625, 0.7813, 0.5312, 0.7813, 0.5312, 0.8437, 0.5625, 0.8438, 0.5625, 0.875, 0.5312, 0.875, 0.5312, 0.9062, 0.5625, 0.9062, 0.5625, 0.9375, 0.5312, 0.9375, 0.5312, 0.2812, 0.5625, 0.2812, 0.5625, 0.3125, 0.5312, 0.3125, 0.5312, 0.4219, 0.5625, 0.4219, 0.5625, 0.4375, 0.5312, 0.4375, 0.5312, 0.3438, 0.5625, 0.3438, 0.5625, 0.375, 0.5312, 0.375, 0.5312, 0.75, 0.5625, 0.75, 0.5625, 0.75, 0.5312, 0.75, 0.5312, 0.4688, 0.5625, 0.4688, 0.5625, 0.5, 0.5312, 0.5, 0.5312, 0.6875, 0.5625, 0.6875, 0.5625, 0.6875, 0.5312, 0.6875, 0.5312, 0.1875, 0.5625, 0.1875, 0.5625, 0.25, 0.5312, 0.25, 0.5312, 0.9688, 0.5625, 0.9688, 0.5625, 1.0, 0.5312, 1.0, 0.375, 0.4531, 0.4375, 0.4531, 0.4375, 0.4688, 0.375, 0.4688, 0.375, 0.75, 0.4375, 0.75, 0.4375, 0.7812, 0.375, 0.7812, 0.375, 0.375, 0.4375, 0.375, 0.4375, 0.4062, 0.375, 0.4062, 0.5, 0.8281, 0.5, 0.8438, 0.5, 0.8438, 0.5, 0.8281, 0.5, 0.875, 0.4375, 0.875, 0.4375, 0.875, 0.5, 0.875, 0.375, 0.75, 0.4375, 0.75, 0.4375, 0.75, 0.375, 0.75, 0.375, 0.7969, 0.4375, 0.7969, 0.4375, 0.8125, 0.375, 0.8125, 0.375, 0.8438, 0.4375, 0.8438, 0.4375, 0.875, 0.375, 0.875, 0.375, 0.9062, 0.4375, 0.9062, 0.4375, 0.9375, 0.375, 0.9375, 0.375, 0.2812, 0.4375, 0.2812, 0.4375, 0.3125, 0.375, 0.3125, 0.375, 0.4219, 0.4375, 0.4219, 0.4375, 0.4375, 0.375, 0.4375, 0.375, 0.3438, 0.4375, 0.3438, 0.4375, 0.375, 0.375, 0.375, 0.375, 0.9688, 0.4375, 0.9688, 0.4375, 1.0, 0.375, 1.0, 0.375, 0.1875, 0.4375, 0.1875, 0.4375, 0.25, 0.375, 0.25, 0.375, 0.6875, 0.4375, 0.6875, 0.4375, 0.75, 0.375, 0.75, 0.375, 0.4688, 0.4375, 0.4688, 0.4375, 0.5, 0.375, 0.5, 0.375, 0.5625, 0.4375, 0.5625, 0.4375, 0.625, 0.375, 0.625, 0.375, 0.0625, 0.4375, 0.0625, 0.4375, 0.125, 0.375, 0.125, 0.5625, 0.0625, 0.5625, 0.125, 0.5625, 0.125, 0.5625, 0.0625, 0.5625, 0.625, 0.5312, 0.625, 0.5312, 0.625, 0.5625, 0.625, 0.3281, 0.5625, 0.3438, 0.5625, 0.3438, 0.625, 0.3281, 0.625, 0.71, 0.605, 0.72, 0.605, 0.72, 0.625, 0.71, 0.625, 0.735, 0.605, 0.74, 0.605, 0.74, 0.625, 0.735, 0.625, 0.25, 0.5625, 0.2812, 0.5625, 0.2812, 0.625, 0.25, 0.625, 0.76, 0.605, 0.77, 0.605, 0.77, 0.625, 0.76, 0.625, 0.1562, 0.5625, 0.1875, 0.5625, 0.1875, 0.625, 0.1562, 0.625, 0.2969, 0.5625, 0.3125, 0.5625, 0.3125, 0.625, 0.2969, 0.625, 0.725, 0.605, 0.73, 0.605, 0.73, 0.625, 0.725, 0.625, 0.2188, 0.5625, 0.25, 0.5625, 0.25, 0.625, 0.2188, 0.625, 0.74, 0.605, 0.75, 0.605, 0.75, 0.625, 0.74, 0.625, 0.4375, 0.0625, 0.5, 0.0625, 0.5, 0.125, 0.4375, 0.125, 0.4375, 0.5625, 0.5, 0.5625, 0.5, 0.625, 0.4375, 0.625, 0.8325, 0.6663, 0.8325, 0.625, 0.875, 0.625, 0.875, 0.6875, 0.6675, 0.5837, 0.6675, 0.625, 0.625, 0.625, 0.625, 0.5625, 0.625, 0.6875, 0.625, 0.625, 0.625, 0.625, 0.625, 0.6875, 0.78, 0.605, 0.79, 0.605, 0.79, 0.625, 0.78, 0.625, 0.5625, 0.5625, 0.625, 0.5625, 0.625, 0.625, 0.5625, 0.625, 0.3438, 0.5625, 0.375, 0.5625, 0.375, 0.625, 0.3438, 0.625, 0.5625, 0.0625, 0.625, 0.0625, 0.625, 0.125, 0.5625, 0.125, 0.625, 0.1875, 0.625, 0.125, 0.625, 0.125, 0.625, 0.1875, 0.625, 0.25, 0.625, 0.1875, 0.625, 0.1875, 0.625, 0.25, 0.3438, 0.5, 0.375, 0.5, 0.375, 0.5625, 0.3438, 0.5625, 0.5625, 0.5, 0.625, 0.5, 0.625, 0.5625, 0.5625, 0.5625, 0.78, 0.585, 0.79, 0.585, 0.79, 0.605, 0.78, 0.605, 0.6675, 0.5425, 0.6675, 0.5837, 0.625, 0.5625, 0.625, 0.5, 0.4375, 0.5, 0.5, 0.5, 0.5, 0.5625, 0.4375, 0.5625, 0.74, 0.585, 0.75, 0.585, 0.75, 0.605, 0.74, 0.605, 0.2188, 0.5, 0.25, 0.5, 0.25, 0.5625, 0.2188, 0.5625, 0.725, 0.585, 0.73, 0.585, 0.73, 0.605, 0.725, 0.605, 0.2969, 0.5, 0.3125, 0.5, 0.3125, 0.5625, 0.2969, 0.5625, 0.1562, 0.5, 0.1875, 0.5, 0.1875, 0.5625, 0.1562, 0.5625, 0.76, 0.585, 0.77, 0.585, 0.77, 0.605, 0.76, 0.605, 0.25, 0.5, 0.2812, 0.5, 0.2812, 0.5625, 0.25, 0.5625, 0.735, 0.585, 0.74, 0.585, 0.74, 0.605, 0.735, 0.605, 0.71, 0.585, 0.72, 0.585, 0.72, 0.605, 0.71, 0.605, 0.3281, 0.5, 0.3438, 0.5, 0.3438, 0.5625, 0.3281, 0.5625, 0.5312, 0.5, 0.5625, 0.5, 0.5625, 0.5625, 0.5312, 0.5625, 0.375, 0.5, 0.4375, 0.5, 0.4375, 0.5625, 0.375, 0.5625, 0.375, 0.125, 0.4375, 0.125, 0.4375, 0.1875, 0.375, 0.1875, 0.5625, 0.1875, 0.5312, 0.1875, 0.5312, 0.1875, 0.5625, 0.1875, 0.4375, 0.125, 0.5, 0.125, 0.5, 0.1875, 0.4375, 0.1875, 0.8325, 0.625, 0.8325, 0.5837, 0.875, 0.5625, 0.875, 0.625, 0.625, 0.625, 0.625, 0.5625, 0.625, 0.5625, 0.625, 0.625, 0.5625, 0.125, 0.625, 0.125, 0.625, 0.1875, 0.5625, 0.1875, 0.5625, 0.0, 0.625, 0.0, 0.625, 0.0625, 0.5625, 0.0625, 0.625, 0.75, 0.625, 0.7455, 0.625, 0.7455, 0.625, 0.75, 0.8325, 0.7075, 0.8325, 0.6663, 0.875, 0.6875, 0.875, 0.75, 0.4375, 0.0, 0.5, 0.0, 0.5, 0.0625, 0.4375, 0.0625, 0.5312, 0.0, 0.5625, 0.0, 0.5625, 0.0625, 0.5312, 0.0625, 0.375, 0.0, 0.4375, 0.0, 0.4375, 0.0625, 0.375, 0.0625, 0.375, 0.625, 0.4375, 0.625, 0.4375, 0.6875, 0.375, 0.6875, 0.5312, 0.625, 0.5625, 0.625, 0.5625, 0.6875, 0.5312, 0.6875, 0.3281, 0.625, 0.3438, 0.625, 0.3438, 0.6875, 0.3281, 0.6875, 0.71, 0.625, 0.72, 0.625, 0.72, 0.645, 0.71, 0.645, 0.735, 0.625, 0.74, 0.625, 0.74, 0.645, 0.735, 0.645, 0.25, 0.625, 0.2812, 0.625, 0.2812, 0.6875, 0.25, 0.6875, 0.76, 0.625, 0.77, 0.625, 0.77, 0.645, 0.76, 0.645, 0.1562, 0.625, 0.1875, 0.625, 0.1875, 0.6875, 0.1562, 0.6875, 0.2969, 0.625, 0.3125, 0.625, 0.3125, 0.6875, 0.2969, 0.6875, 0.725, 0.625, 0.73, 0.625, 0.73, 0.645, 0.725, 0.645, 0.2188, 0.625, 0.25, 0.625, 0.25, 0.6875, 0.2188, 0.6875, 0.74, 0.625, 0.75, 0.625, 0.75, 0.645, 0.74, 0.645, 0.4375, 0.625, 0.5, 0.625, 0.5, 0.6875, 0.4375, 0.6875, 0.6675, 0.625, 0.6675, 0.6663, 0.625, 0.6875, 0.625, 0.625, 0.78, 0.625, 0.79, 0.625, 0.79, 0.645, 0.78, 0.645, 0.5625, 0.625, 0.625, 0.625, 0.625, 0.6875, 0.5625, 0.6875, 0.3438, 0.625, 0.375, 0.625, 0.375, 0.6875, 0.3438, 0.6875, 0.625, 0.125, 0.625, 0.0625, 0.625, 0.0625, 0.625, 0.125, 0.77, 0.625, 0.78, 0.625, 0.78, 0.645, 0.77, 0.645, 0.125, 0.625, 0.1562, 0.625, 0.1562, 0.6875, 0.125, 0.6875, 0.125, 0.5, 0.1562, 0.5, 0.1562, 0.5625, 0.125, 0.5625, 0.77, 0.585, 0.78, 0.585, 0.78, 0.605, 0.77, 0.605, 0.77, 0.605, 0.78, 0.605, 0.78, 0.625, 0.77, 0.625, 0.125, 0.5625, 0.1562, 0.5625, 0.1562, 0.625, 0.125, 0.625, 0.375, 0.9375, 0.4375, 0.9375, 0.4375, 0.9688, 0.375, 0.9688, 0.375, 0.25, 0.4375, 0.25, 0.4375, 0.2812, 0.375, 0.2812, 0.5312, 0.9375, 0.5625, 0.9375, 0.5625, 0.9688, 0.5312, 0.9688, 0.5312, 0.25, 0.5625, 0.25, 0.5625, 0.2812, 0.5312, 0.2812, 0.4375, 0.25, 0.5, 0.25, 0.5, 0.2812, 0.4375, 0.2812, 0.8325, 0.5425, 0.8119, 0.5425, 0.8438, 0.5, 0.875, 0.5, 0.625, 1.0, 0.625, 0.9688, 0.625, 0.9688, 0.625, 1.0, 0.5625, 0.25, 0.625, 0.25, 0.625, 0.2812, 0.5625, 0.2812, 0.125, 0.6875, 0.1562, 0.6875, 0.1562, 0.75, 0.125, 0.75, 0.4375, 0.9375, 0.5, 0.9375, 0.5, 0.9688, 0.4375, 0.9688, 0.7913, 0.7075, 0.8119, 0.7075, 0.8438, 0.75, 0.8125, 0.75, 0.625, 0.3125, 0.625, 0.2812, 0.625, 0.2812, 0.625, 0.3125, 0.77, 0.645, 0.78, 0.645, 0.78, 0.665, 0.77, 0.665, 0.5625, 0.9375, 0.625, 0.9375, 0.625, 0.9688, 0.5625, 0.9688, 0.1875, 0.625, 0.2188, 0.625, 0.2188, 0.6875, 0.1875, 0.6875, 0.75, 0.625, 0.76, 0.625, 0.76, 0.645, 0.75, 0.645, 0.75, 0.585, 0.76, 0.585, 0.76, 0.605, 0.75, 0.605, 0.1875, 0.5, 0.2188, 0.5, 0.2188, 0.5625, 0.1875, 0.5625, 0.1875, 0.5625, 0.2188, 0.5625, 0.2188, 0.625, 0.1875, 0.625, 0.75, 0.605, 0.76, 0.605, 0.76, 0.625, 0.75, 0.625, 0.4375, 0.3438, 0.375, 0.3438, 0.375, 0.3438, 0.4375, 0.3438, 0.375, 0.875, 0.4375, 0.875, 0.4375, 0.9062, 0.375, 0.9062, 0.5312, 0.3125, 0.5625, 0.3125, 0.5625, 0.3438, 0.5312, 0.3438, 0.5312, 0.875, 0.5625, 0.875, 0.5625, 0.9062, 0.5312, 0.9062, 0.5625, 0.875, 0.625, 0.875, 0.625, 0.9062, 0.5625, 0.9062, 0.75, 0.645, 0.76, 0.645, 0.76, 0.665, 0.75, 0.665, 0.625, 0.375, 0.625, 0.3438, 0.625, 0.3438, 0.625, 0.375, 0.75, 0.7075, 0.7706, 0.7075, 0.7812, 0.75, 0.75, 0.75, 0.4375, 0.875, 0.5, 0.875, 0.5, 0.9062, 0.4375, 0.9062, 0.1875, 0.6875, 0.2188, 0.6875, 0.2188, 0.75, 0.1875, 0.75, 0.5625, 0.3125, 0.625, 0.3125, 0.625, 0.3438, 0.5625, 0.3438, 0.625, 0.9375, 0.625, 0.9062, 0.625, 0.9062, 0.625, 0.9375, 0.7913, 0.5425, 0.7706, 0.5425, 0.7812, 0.5, 0.8125, 0.5, 0.5, 0.3438, 0.4375, 0.3438, 0.4375, 0.3438, 0.5, 0.3438, 0.2812, 0.625, 0.2969, 0.625, 0.2969, 0.6875, 0.2812, 0.6875, 0.73, 0.625, 0.735, 0.625, 0.735, 0.645, 0.73, 0.645, 0.73, 0.585, 0.735, 0.585, 0.735, 0.605, 0.73, 0.605, 0.2812, 0.5, 0.2969, 0.5, 0.2969, 0.5625, 0.2812, 0.5625, 0.2812, 0.5625, 0.2969, 0.5625, 0.2969, 0.625, 0.2812, 0.625, 0.73, 0.605, 0.735, 0.605, 0.735, 0.625, 0.73, 0.625, 0.375, 0.4062, 0.4375, 0.4062, 0.4375, 0.4219, 0.375, 0.4219, 0.4375, 0.8438, 0.375, 0.8438, 0.375, 0.8438, 0.4375, 0.8438, 0.5312, 0.4062, 0.5625, 0.4062, 0.5625, 0.4219, 0.5312, 0.4219, 0.5625, 0.8125, 0.5625, 0.8281, 0.5625, 0.8281, 0.5625, 0.8125, 0.7087, 0.7075, 0.7191, 0.7075, 0.7031, 0.75, 0.6875, 0.75, 0.625, 0.4375, 0.625, 0.4219, 0.625, 0.4219, 0.625, 0.4375, 0.73, 0.645, 0.735, 0.645, 0.735, 0.665, 0.73, 0.665, 0.4375, 0.8125, 0.5, 0.8125, 0.5, 0.8125, 0.4375, 0.8125, 0.5625, 0.8125, 0.625, 0.8125, 0.625, 0.8281, 0.5625, 0.8281, 0.625, 0.8125, 0.625, 0.8281, 0.625, 0.8281, 0.625, 0.8125, 0.2812, 0.6875, 0.2969, 0.6875, 0.2969, 0.75, 0.2812, 0.75, 0.5625, 0.4062, 0.625, 0.4062, 0.625, 0.4219, 0.5625, 0.4219, 0.625, 0.8438, 0.625, 0.8281, 0.625, 0.8281, 0.625, 0.8438, 0.7294, 0.5425, 0.7191, 0.5425, 0.7031, 0.5, 0.7188, 0.5, 0.4375, 0.4062, 0.5, 0.4062, 0.5, 0.4219, 0.4375, 0.4219, 0.2812, 0.75, 0.2969, 0.75, 0.2969, 0.75, 0.2812, 0.75, 0.72, 0.625, 0.725, 0.625, 0.725, 0.645, 0.72, 0.645, 0.3125, 0.625, 0.3281, 0.625, 0.3281, 0.6875, 0.3125, 0.6875, 0.3125, 0.5, 0.3281, 0.5, 0.3281, 0.5625, 0.3125, 0.5625, 0.72, 0.585, 0.725, 0.585, 0.725, 0.605, 0.72, 0.605, 0.72, 0.605, 0.725, 0.605, 0.725, 0.625, 0.72, 0.625, 0.3125, 0.5625, 0.3281, 0.5625, 0.3281, 0.625, 0.3125, 0.625, 0.375, 0.7812, 0.4375, 0.7812, 0.4375, 0.7969, 0.375, 0.7969, 0.375, 0.4375, 0.4375, 0.4375, 0.4375, 0.4531, 0.375, 0.4531, 0.5625, 0.7969, 0.5625, 0.8125, 0.5625, 0.8125, 0.5625, 0.7969, 0.5, 0.4375, 0.5312, 0.4375, 0.5312, 0.4375, 0.5, 0.4375, 0.3125, 0.6875, 0.3281, 0.6875, 0.3281, 0.75, 0.3125, 0.75, 0.5625, 0.4375, 0.625, 0.4375, 0.625, 0.4531, 0.5625, 0.4531, 0.625, 0.8125, 0.625, 0.7969, 0.625, 0.7969, 0.625, 0.8125, 0.7087, 0.5425, 0.6984, 0.5425, 0.6719, 0.5, 0.6875, 0.5, 0.4375, 0.4375, 0.5, 0.4375, 0.5, 0.4531, 0.4375, 0.4531, 0.3125, 0.75, 0.3281, 0.75, 0.3281, 0.75, 0.3125, 0.75, 0.4375, 0.7812, 0.5, 0.7812, 0.5, 0.7969, 0.4375, 0.7969, 0.5625, 0.7813, 0.625, 0.7812, 0.625, 0.7969, 0.5625, 0.7969, 0.625, 0.7812, 0.625, 0.7969, 0.625, 0.7969, 0.625, 0.7812, 0.6881, 0.7075, 0.6984, 0.7075, 0.6719, 0.75, 0.6562, 0.75, 0.625, 0.4688, 0.625, 0.4531, 0.625, 0.4531, 0.625, 0.4688, 0.72, 0.645, 0.725, 0.645, 0.725, 0.665, 0.72, 0.665, 0.5, 0.4531, 0.5, 0.4375, 0.5, 0.4375, 0.5, 0.4531, 0.5, 0.7812, 0.5312, 0.7813, 0.5312, 0.7969, 0.5, 0.7969, 0.5, 0.8125, 0.5312, 0.8125, 0.5312, 0.8281, 0.5, 0.8281, 0.5, 0.4062, 0.5312, 0.4062, 0.5312, 0.4219, 0.5, 0.4219, 0.5, 0.875, 0.5312, 0.875, 0.5312, 0.9062, 0.5, 0.9062, 0.5, 0.3125, 0.5312, 0.3125, 0.5312, 0.3438, 0.5, 0.3438, 0.5, 0.25, 0.5312, 0.25, 0.5312, 0.2812, 0.5, 0.2812, 0.5, 0.9375, 0.5312, 0.9375, 0.5312, 0.9688, 0.5, 0.9688, 0.5, 0.625, 0.5312, 0.625, 0.5312, 0.6875, 0.5, 0.6875, 0.5, 0.0, 0.5312, 0.0, 0.5312, 0.0625, 0.5, 0.0625, 0.5312, 0.1875, 0.5, 0.1875, 0.5, 0.1875, 0.5312, 0.1875, 0.5, 0.5, 0.5312, 0.5, 0.5312, 0.5625, 0.5, 0.5625, 0.5312, 0.625, 0.5, 0.625, 0.5, 0.625, 0.5312, 0.625, 0.5, 0.0625, 0.5312, 0.0625, 0.5312, 0.0625, 0.5, 0.0625, 0.5, 0.9688, 0.5312, 0.9688, 0.5312, 1.0, 0.5, 1.0, 0.5, 0.1875, 0.5312, 0.1875, 0.5312, 0.25, 0.5, 0.25, 0.5625, 0.75, 0.5312, 0.75, 0.5312, 0.75, 0.5625, 0.75, 0.5, 0.4688, 0.5312, 0.4688, 0.5312, 0.5, 0.5, 0.5, 0.5, 0.75, 0.5312, 0.75, 0.5312, 0.75, 0.5, 0.75, 0.5, 0.3438, 0.5312, 0.3438, 0.5312, 0.375, 0.5, 0.375, 0.5, 0.4219, 0.5312, 0.4219, 0.5312, 0.4375, 0.5, 0.4375, 0.5, 0.2812, 0.5312, 0.2812, 0.5312, 0.3125, 0.5, 0.3125, 0.5, 0.9062, 0.5312, 0.9062, 0.5312, 0.9375, 0.5, 0.9375, 0.5, 0.8438, 0.5312, 0.8437, 0.5312, 0.875, 0.5, 0.875, 0.5, 0.7969, 0.5312, 0.7969, 0.5312, 0.8125, 0.5, 0.8125, 0.5, 0.8281, 0.5312, 0.8281, 0.5312, 0.8437, 0.5, 0.8438, 0.5625, 0.4062, 0.5312, 0.4062, 0.5312, 0.4062, 0.5625, 0.4062, 0.5, 0.75, 0.5312, 0.75, 0.5312, 0.7813, 0.5, 0.7812, 0.5625, 0.4375, 0.5625, 0.4531, 0.5625, 0.4531, 0.5625, 0.4375, 0.5625, 0.875, 0.5312, 0.875, 0.5312, 0.875, 0.5625, 0.875, 0.4375, 0.8281, 0.5, 0.8281, 0.5, 0.8438, 0.4375, 0.8438, 0.375, 0.8281, 0.4375, 0.8281, 0.4375, 0.8438, 0.375, 0.8438, 0.375, 0.8125, 0.4375, 0.8125, 0.4375, 0.8281, 0.375, 0.8281, 0.4375, 0.8125, 0.5, 0.8125, 0.5, 0.8281, 0.4375, 0.8281, 0.375, 0.8125, 0.4375, 0.8125, 0.4375, 0.8125, 0.375, 0.8125, 0.5, 0.8438, 0.4375, 0.8438, 0.4375, 0.8438, 0.5, 0.8438, 0.2969, 0.75, 0.3125, 0.75, 0.3125, 0.75, 0.2969, 0.75, 0.2812, 0.75, 0.2969, 0.75, 0.2969, 0.75, 0.2812, 0.75, 0.5312, 0.8281, 0.5312, 0.8125, 0.5312, 0.8125, 0.5312, 0.8281, 0.5312, 0.8125, 0.5312, 0.7969, 0.5312, 0.7969, 0.5312, 0.8125, 0.5312, 0.7813, 0.5312, 0.75, 0.5312, 0.75, 0.5312, 0.7813, 0.5312, 0.8437, 0.5312, 0.8281, 0.5312, 0.8281, 0.5312, 0.8437, 0.5312, 0.7969, 0.5312, 0.7813, 0.5312, 0.7813, 0.5312, 0.7969, 0.5312, 0.875, 0.5312, 0.8437, 0.5312, 0.8437, 0.5312, 0.875, 0.5312, 0.8281, 0.5625, 0.8281, 0.5625, 0.8438, 0.5312, 0.8437, 0.5312, 0.7969, 0.5625, 0.7969, 0.5625, 0.8125, 0.5312, 0.8125, 0.5312, 0.8125, 0.5625, 0.8125, 0.5625, 0.8281, 0.5312, 0.8281, 0.5312, 0.7813, 0.5625, 0.7813, 0.5625, 0.7969, 0.5312, 0.7969, 0.5312, 0.8125, 0.5312, 0.7969, 0.5312, 0.7969, 0.5312, 0.8125, 0.5625, 0.8281, 0.5625, 0.8438, 0.5625, 0.8438, 0.5625, 0.8281, 0.5312, 0.7969, 0.5312, 0.7813, 0.5312, 0.7813, 0.5312, 0.7969, 0.5312, 0.8437, 0.5312, 0.8281, 0.5312, 0.8281, 0.5312, 0.8437, 0.5625, 0.8438, 0.5312, 0.8437, 0.5312, 0.8437, 0.5625, 0.8438, 0.5312, 0.8281, 0.5312, 0.8125, 0.5312, 0.8125, 0.5312, 0.8281, 0.5312, 0.5625, 0.5625, 0.5625, 0.5625, 0.625, 0.5312, 0.625, 0.5, 0.5625, 0.5312, 0.5625, 0.5312, 0.625, 0.5, 0.625, 0.5, 0.625, 0.5, 0.5625, 0.5, 0.5625, 0.5, 0.625, 0.5312, 0.5625, 0.5625, 0.5625, 0.5625, 0.5625, 0.5312, 0.5625, 0.5, 0.5625, 0.5312, 0.5625, 0.5312, 0.5625, 0.5, 0.5625, 0.5625, 0.5625, 0.5625, 0.625, 0.5625, 0.625, 0.5625, 0.5625, 0.4375, 0.6875, 0.5, 0.6875, 0.5, 0.75, 0.4375, 0.75, 0.5312, 0.6875, 0.5625, 0.6875, 0.5625, 0.75, 0.5312, 0.75, 0.5, 0.6875, 0.5312, 0.6875, 0.5312, 0.75, 0.5, 0.75, 0.5, 0.6875, 0.5312, 0.6875, 0.5312, 0.6875, 0.5, 0.6875, 0.5312, 0.75, 0.5, 0.75, 0.5, 0.75, 0.5312, 0.75, 0.5, 0.75, 0.4375, 0.75, 0.4375, 0.75, 0.5, 0.75, 0.5625, 0.6875, 0.5625, 0.75, 0.5625, 0.75, 0.5625, 0.6875, 0.4375, 0.75, 0.4375, 0.6875, 0.4375, 0.6875, 0.4375, 0.75, 0.5312, 0.4531, 0.5625, 0.4531, 0.5625, 0.4688, 0.5312, 0.4688, 0.5312, 0.4375, 0.5625, 0.4375, 0.5625, 0.4531, 0.5312, 0.4531, 0.5, 0.4375, 0.5312, 0.4375, 0.5312, 0.4531, 0.5, 0.4531, 0.5, 0.4531, 0.5312, 0.4531, 0.5312, 0.4688, 0.5, 0.4688, 0.5312, 0.4688, 0.5, 0.4688, 0.5, 0.4688, 0.5312, 0.4688, 0.5312, 0.4375, 0.5625, 0.4375, 0.5625, 0.4375, 0.5312, 0.4375, 0.5625, 0.4688, 0.5312, 0.4688, 0.5312, 0.4688, 0.5625, 0.4688, 0.5625, 0.4531, 0.5625, 0.4688, 0.5625, 0.4688, 0.5625, 0.4531, 0.5312, 0.375, 0.5625, 0.375, 0.5625, 0.4062, 0.5312, 0.4062, 0.5, 0.375, 0.5312, 0.375, 0.5312, 0.4062, 0.5, 0.4062, 0.5312, 0.4062, 0.5, 0.4062, 0.5, 0.4062, 0.5312, 0.4062, 0.5, 0.4062, 0.5, 0.375, 0.5, 0.375, 0.5, 0.4062, 0.5625, 0.375, 0.5625, 0.4062, 0.5625, 0.4062, 0.5625, 0.375, 0.5312, 0.375, 0.5625, 0.375, 0.5625, 0.375, 0.5312, 0.375, 0.375, 0.3125, 0.4375, 0.3125, 0.4375, 0.3438, 0.375, 0.3438, 0.4375, 0.3125, 0.5, 0.3125, 0.5, 0.3438, 0.4375, 0.3438, 0.5, 0.3125, 0.5, 0.3438, 0.5, 0.3438, 0.5, 0.3125, 0.4375, 0.3125, 0.5, 0.3125, 0.5, 0.3125, 0.4375, 0.3125, 0.2188, 0.5, 0.1875, 0.5, 0.1875, 0.5, 0.2188, 0.5, 0.375, 0.3125, 0.4375, 0.3125, 0.4375, 0.3125, 0.375, 0.3125, 0.5, 0.1875, 0.5, 0.125, 0.5, 0.125, 0.5, 0.1875, 0.5312, 0.1875, 0.5, 0.1875, 0.5, 0.1875, 0.5312, 0.1875, 0.5312, 0.0625, 0.5625, 0.0625, 0.5625, 0.0625, 0.5312, 0.0625, 0.5, 0.125, 0.5, 0.0625, 0.5, 0.0625, 0.5, 0.125, 0.5, 0.1875, 0.5, 0.125, 0.5, 0.125, 0.5, 0.1875, 0.5312, 0.0625, 0.5625, 0.0625, 0.5625, 0.0625, 0.5312, 0.0625, 0.5, 0.125, 0.5, 0.0625, 0.5, 0.0625, 0.5, 0.125, 0.5625, 0.125, 0.5625, 0.1875, 0.5625, 0.1875, 0.5625, 0.125, 0.5312, 0.0625, 0.5625, 0.0625, 0.5625, 0.125, 0.5312, 0.125, 0.5312, 0.125, 0.5625, 0.125, 0.5625, 0.1875, 0.5312, 0.1875, 0.5, 0.125, 0.5312, 0.125, 0.5312, 0.1875, 0.5, 0.1875, 0.5, 0.0625, 0.5312, 0.0625, 0.5312, 0.125, 0.5, 0.125, 0.5625, 0.0625, 0.5625, 0.125, 0.5625, 0.125, 0.5625, 0.0625, 0.5625, 0.1875, 0.5312, 0.1875, 0.5312, 0.1875, 0.5625, 0.1875, 0.5, 0.0625, 0.5312, 0.0625, 0.5312, 0.0625, 0.5, 0.0625, 0.5625, 0.125, 0.5625, 0.1875, 0.5625, 0.1875, 0.5625, 0.125, 0.7041, 0.6863, 0.7117, 0.6863, 0.6984, 0.7075, 0.6881, 0.7075, 0.7194, 0.5637, 0.7117, 0.5637, 0.6984, 0.5425, 0.7087, 0.5425, 0.7347, 0.5637, 0.727, 0.5637, 0.7191, 0.5425, 0.7294, 0.5425, 0.7194, 0.6863, 0.727, 0.6863, 0.7191, 0.7075, 0.7087, 0.7075, 0.7806, 0.5637, 0.7653, 0.5637, 0.7706, 0.5425, 0.7913, 0.5425, 0.75, 0.6863, 0.7653, 0.6863, 0.7706, 0.7075, 0.75, 0.7075, 0.7806, 0.6863, 0.7959, 0.6863, 0.8119, 0.7075, 0.7913, 0.7075, 0.8113, 0.5637, 0.7959, 0.5637, 0.8119, 0.5425, 0.8325, 0.5425, 0.6887, 0.625, 0.6887, 0.6556, 0.6675, 0.6663, 0.6675, 0.625, 0.8113, 0.6863, 0.8113, 0.6556, 0.8325, 0.6663, 0.8325, 0.7075, 0.8113, 0.625, 0.8113, 0.5944, 0.8325, 0.5837, 0.8325, 0.625, 0.6887, 0.5637, 0.6887, 0.5944, 0.6675, 0.5837, 0.6675, 0.5425, 0.6887, 0.5944, 0.6887, 0.625, 0.6675, 0.625, 0.6675, 0.5837, 0.8113, 0.6556, 0.8113, 0.625, 0.8325, 0.625, 0.8325, 0.6663, 0.7117, 0.5637, 0.7041, 0.5637, 0.6881, 0.5425, 0.6984, 0.5425, 0.6887, 0.6863, 0.7041, 0.6863, 0.6881, 0.7075, 0.6675, 0.7075, 0.727, 0.6863, 0.7347, 0.6863, 0.7294, 0.7075, 0.7191, 0.7075, 0.75, 0.5637, 0.7347, 0.5637, 0.7294, 0.5425, 0.75, 0.5425, 0.7653, 0.6863, 0.7806, 0.6863, 0.7913, 0.7075, 0.7706, 0.7075, 0.7959, 0.5637, 0.7806, 0.5637, 0.7913, 0.5425, 0.8119, 0.5425, 0.727, 0.5637, 0.7194, 0.5637, 0.7087, 0.5425, 0.7191, 0.5425, 0.7117, 0.6863, 0.7194, 0.6863, 0.7087, 0.7075, 0.6984, 0.7075, 0.7347, 0.6863, 0.75, 0.6863, 0.75, 0.7075, 0.7294, 0.7075, 0.7653, 0.5637, 0.75, 0.5637, 0.75, 0.5425, 0.7706, 0.5425, 0.7041, 0.5637, 0.6887, 0.5637, 0.6675, 0.5425, 0.6881, 0.5425, 0.8113, 0.5944, 0.8113, 0.5637, 0.8325, 0.5425, 0.8325, 0.5837, 0.6887, 0.6556, 0.6887, 0.6863, 0.6675, 0.7075, 0.6675, 0.6663, 0.7959, 0.6863, 0.8113, 0.6863, 0.8325, 0.7075, 0.8119, 0.7075, 0.78, 0.665, 0.79, 0.665, 0.8113, 0.6863, 0.7959, 0.6863, 0.71, 0.645, 0.71, 0.665, 0.6887, 0.6863, 0.6887, 0.6556, 0.79, 0.605, 0.79, 0.585, 0.8113, 0.5637, 0.8113, 0.5944, 0.72, 0.585, 0.71, 0.585, 0.6887, 0.5637, 0.7041, 0.5637, 0.76, 0.585, 0.75, 0.585, 0.75, 0.5637, 0.7653, 0.5637, 0.74, 0.665, 0.75, 0.665, 0.75, 0.6863, 0.7347, 0.6863, 0.725, 0.665, 0.73, 0.665, 0.7194, 0.6863, 0.7117, 0.6863, 0.735, 0.585, 0.73, 0.585, 0.7194, 0.5637, 0.727, 0.5637, 0.78, 0.585, 0.77, 0.585, 0.7806, 0.5637, 0.7959, 0.5637, 0.76, 0.665, 0.77, 0.665, 0.7806, 0.6863, 0.7653, 0.6863, 0.75, 0.585, 0.74, 0.585, 0.7347, 0.5637, 0.75, 0.5637, 0.735, 0.665, 0.74, 0.665, 0.7347, 0.6863, 0.727, 0.6863, 0.71, 0.665, 0.72, 0.665, 0.7041, 0.6863, 0.6887, 0.6863, 0.725, 0.585, 0.72, 0.585, 0.7041, 0.5637, 0.7117, 0.5637, 0.79, 0.645, 0.79, 0.625, 0.8113, 0.625, 0.8113, 0.6556, 0.71, 0.605, 0.71, 0.625, 0.6887, 0.625, 0.6887, 0.5944, 0.71, 0.585, 0.71, 0.605, 0.6887, 0.5944, 0.6887, 0.5637, 0.79, 0.625, 0.79, 0.605, 0.8113, 0.5944, 0.8113, 0.625, 0.79, 0.665, 0.79, 0.645, 0.8113, 0.6556, 0.8113, 0.6863, 0.71, 0.625, 0.71, 0.645, 0.6887, 0.6556, 0.6887, 0.625, 0.79, 0.585, 0.78, 0.585, 0.7959, 0.5637, 0.8113, 0.5637, 0.77, 0.665, 0.78, 0.665, 0.7959, 0.6863, 0.7806, 0.6863, 0.75, 0.665, 0.76, 0.665, 0.7653, 0.6863, 0.75, 0.6863, 0.77, 0.585, 0.76, 0.585, 0.7653, 0.5637, 0.7806, 0.5637, 0.73, 0.665, 0.735, 0.665, 0.727, 0.6863, 0.7194, 0.6863, 0.74, 0.585, 0.735, 0.585, 0.727, 0.5637, 0.7347, 0.5637, 0.73, 0.585, 0.725, 0.585, 0.7117, 0.5637, 0.7194, 0.5637, 0.72, 0.665, 0.725, 0.665, 0.7117, 0.6863, 0.7041, 0.6863, 0.5625, 0.875, 0.5312, 0.875, 0.5312, 0.875, 0.5625, 0.875, 0.5, 0.75, 0.5312, 0.75, 0.5312, 0.75, 0.5, 0.75, 0.625, 0.7812, 0.625, 0.7969, 0.625, 0.7969, 0.625, 0.7813, 0.3125, 0.75, 0.3281, 0.75, 0.3281, 0.75, 0.3125, 0.75, 0.2812, 0.75, 0.2969, 0.75, 0.2969, 0.75, 0.2812, 0.75, 0.625, 0.8125, 0.625, 0.8281, 0.625, 0.8281, 0.625, 0.8125, 0.375, 0.75, 0.4375, 0.75, 0.4375, 0.75, 0.375, 0.75, 0.5, 0.875, 0.4375, 0.875, 0.4375, 0.875, 0.5, 0.875, 0.5312, 0.75, 0.5625, 0.75, 0.5625, 0.75, 0.5312, 0.75, 0.625, 0.875, 0.5625, 0.875, 0.5625, 0.875, 0.625, 0.875, 0.3281, 0.75, 0.3438, 0.75, 0.3438, 0.75, 0.3281, 0.75, 0.625, 0.75, 0.625, 0.7812, 0.625, 0.7813, 0.625, 0.75, 0.25, 0.75, 0.2812, 0.75, 0.2812, 0.75, 0.25, 0.75, 0.625, 0.8281, 0.625, 0.8438, 0.625, 0.8438, 0.625, 0.8281, 0.5312, 0.875, 0.5, 0.875, 0.5, 0.875, 0.5312, 0.875, 0.4375, 0.875, 0.375, 0.875, 0.375, 0.875, 0.4375, 0.875, 0.625, 0.8438, 0.625, 0.875, 0.625, 0.875, 0.625, 0.8438, 0.4375, 0.75, 0.5, 0.75, 0.5, 0.75, 0.4375, 0.75, 0.625, 0.7969, 0.625, 0.8125, 0.625, 0.8125, 0.625, 0.7969, 0.2969, 0.75, 0.3125, 0.75, 0.3125, 0.75, 0.2969, 0.75, 0.3438, 0.75, 0.375, 0.75, 0.375, 0.75, 0.3438, 0.75, 0.5625, 0.75, 0.625, 0.75, 0.625, 0.75, 0.5625, 0.75, 0.5625, 0.875, 0.5312, 0.875, 0.5312, 0.875, 0.5625, 0.875, 0.5, 0.75, 0.5312, 0.75, 0.5312, 0.75, 0.5, 0.75, 0.625, 0.7813, 0.625, 0.7969, 0.625, 0.7969, 0.625, 0.7812, 0.3125, 0.75, 0.3281, 0.75, 0.3281, 0.75, 0.3125, 0.75, 0.2812, 0.75, 0.2969, 0.75, 0.2969, 0.75, 0.2812, 0.75, 0.625, 0.8125, 0.625, 0.8281, 0.625, 0.8281, 0.625, 0.8125, 0.375, 0.75, 0.4375, 0.75, 0.4375, 0.75, 0.375, 0.75, 0.5, 0.875, 0.4375, 0.875, 0.4375, 0.875, 0.5, 0.875, 0.5312, 0.75, 0.5625, 0.75, 0.5625, 0.75, 0.5312, 0.75, 0.625, 0.875, 0.5625, 0.875, 0.5625, 0.875, 0.625, 0.875, 0.3281, 0.75, 0.3438, 0.75, 0.3438, 0.75, 0.3281, 0.75, 0.625, 0.75, 0.625, 0.7813, 0.625, 0.7812, 0.625, 0.75, 0.25, 0.75, 0.2812, 0.75, 0.2812, 0.75, 0.25, 0.75, 0.625, 0.8281, 0.625, 0.8438, 0.625, 0.8437, 0.625, 0.8281, 0.5312, 0.875, 0.5, 0.875, 0.5, 0.875, 0.5312, 0.875, 0.4375, 0.875, 0.375, 0.875, 0.375, 0.875, 0.4375, 0.875, 0.625, 0.8438, 0.625, 0.875, 0.625, 0.875, 0.625, 0.8437, 0.4375, 0.75, 0.5, 0.75, 0.5, 0.75, 0.4375, 0.75, 0.625, 0.7969, 0.625, 0.8125, 0.625, 0.8125, 0.625, 0.7969, 0.2969, 0.75, 0.3125, 0.75, 0.3125, 0.75, 0.2969, 0.75, 0.3438, 0.75, 0.375, 0.75, 0.375, 0.75, 0.3438, 0.75, 0.5625, 0.75, 0.625, 0.75, 0.625, 0.75, 0.5625, 0.75, 0.5625, 0.75, 0.625, 0.75, 0.625, 0.75, 0.5625, 0.75, 0.3438, 0.75, 0.375, 0.75, 0.375, 0.75, 0.3438, 0.75, 0.2969, 0.75, 0.3125, 0.75, 0.3125, 0.75, 0.2969, 0.75, 0.625, 0.7969, 0.625, 0.8125, 0.625, 0.8125, 0.625, 0.7969, 0.4375, 0.75, 0.5, 0.75, 0.5, 0.75, 0.4375, 0.75, 0.625, 0.8438, 0.625, 0.875, 0.625, 0.875, 0.625, 0.8438, 0.4375, 0.875, 0.375, 0.875, 0.375, 0.875, 0.4375, 0.875, 0.5312, 0.875, 0.5, 0.875, 0.5, 0.875, 0.5312, 0.875, 0.625, 0.8281, 0.625, 0.8438, 0.625, 0.8438, 0.625, 0.8281, 0.25, 0.75, 0.2812, 0.75, 0.2812, 0.75, 0.25, 0.75, 0.625, 0.75, 0.625, 0.7812, 0.625, 0.7812, 0.625, 0.75, 0.3281, 0.75, 0.3438, 0.75, 0.3438, 0.75, 0.3281, 0.75, 0.625, 0.875, 0.5625, 0.875, 0.5625, 0.875, 0.625, 0.875, 0.5312, 0.75, 0.5625, 0.75, 0.5625, 0.75, 0.5312, 0.75, 0.5, 0.875, 0.4375, 0.875, 0.4375, 0.875, 0.5, 0.875, 0.375, 0.75, 0.4375, 0.75, 0.4375, 0.75, 0.375, 0.75, 0.625, 0.8125, 0.625, 0.8281, 0.625, 0.8281, 0.625, 0.8125, 0.2812, 0.75, 0.2969, 0.75, 0.2969, 0.75, 0.2812, 0.75, 0.3125, 0.75, 0.3281, 0.75, 0.3281, 0.75, 0.3125, 0.75, 0.625, 0.7812, 0.625, 0.7969, 0.625, 0.7969, 0.625, 0.7812, 0.5, 0.75, 0.5312, 0.75, 0.5312, 0.75, 0.5, 0.75, 0.5625, 0.875, 0.5312, 0.875, 0.5312, 0.875, 0.5625, 0.875])
me_cube.materials.append(mat_house)
me_cube.materials.append(mat_material)
me_cube.materials.append(mat_material_001)
me_cube.materials.append(mat_material_002)
me_cube.use_remesh_preserve_volume = False
me_cube.use_remesh_preserve_attributes = False
me_cube.use_mirror_vertex_groups = False
me_cube.update()

# ---- objects
ob_cube = bpy.data.objects.new('Cube', me_cube)

# ---- transforms, parenting, visibility, modifiers, constraints
ob_cube.location = (0.0, 0.0, 0.0)
ob_cube.scale = (2.732, 2.259, 1.508)
ob_cube.lock_rotations_4d = False
ob_cube.empty_display_type = 'ARROWS'
ob_cube.lineart.crease_threshold = 0.0

# ---- collection membership
col_collection.objects.link(ob_cube)

# ---- scene / render settings (as saved in the file)
scene.frame_start = 1; scene.frame_end = 250; scene.frame_set(1)
scene.render.engine = 'BLENDER_EEVEE_NEXT'
scene.cycles.use_denoising = False
scene.cycles.samples = 128
scene.cycles.sampling_pattern = 'TABULATED_SOBOL'
scene.cycles.use_adaptive_sampling = False
scene.cycles.use_light_tree = False
scene.view_settings.view_transform = 'Filmic'
bpy.context.view_layer.update()

# ---- added for rendering (the .blend has no active camera and no usable light): camera, sun
cam_auto = bpy.data.cameras.new('AutoCamera')
cam_auto.lens = 50.0
cam_auto.sensor_width = 36.0
cam_auto.clip_end = 1000.0
ob_auto_camera = bpy.data.objects.new('AutoCamera', cam_auto)
scene.collection.objects.link(ob_auto_camera)
ob_auto_camera.location = (8.77369, -11.343, 7.87105)
ob_auto_camera.rotation_euler = (1.09748, -7.21219e-08, 0.694738)
scene.camera = ob_auto_camera
light_auto_sun = bpy.data.lights.new('AutoSun', 'SUN')
light_auto_sun.energy = 3.0
light_auto_sun.angle = 0.0523599
ob_auto_sun = bpy.data.objects.new('AutoSun', light_auto_sun)
scene.collection.objects.link(ob_auto_sun)
ob_auto_sun.rotation_euler = (0.872665, 0.174533, 0.523599)
bpy.context.view_layer.update()
